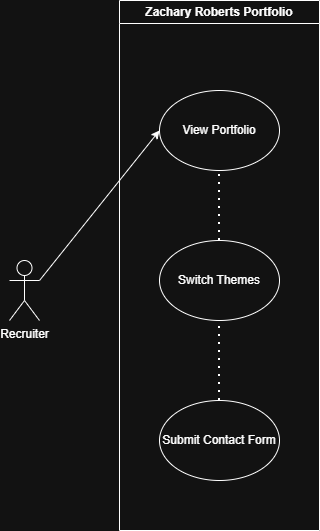

The diagram above was exported from draw.io. Its source (the exported page's mxGraphModel, read from the mxfile embedded in the PNG):
<mxGraphModel dx="774" dy="389" grid="1" gridSize="10" guides="1" tooltips="1" connect="1" arrows="1" fold="1" page="1" pageScale="1" pageWidth="850" pageHeight="1100" math="0" shadow="0">
  <root>
    <mxCell id="0" />
    <mxCell id="1" parent="0" />
    <mxCell id="Bh7uL8XuuNSL9_u5c31l-1" parent="1" style="swimlane;whiteSpace=wrap;html=1;" value="Zachary Roberts Portfolio" vertex="1">
      <mxGeometry height="530" width="200" x="300" y="410" as="geometry" />
    </mxCell>
    <mxCell id="Bh7uL8XuuNSL9_u5c31l-3" parent="Bh7uL8XuuNSL9_u5c31l-1" style="ellipse;whiteSpace=wrap;html=1;" value="View Portfolio" vertex="1">
      <mxGeometry height="80" width="120" x="40" y="90" as="geometry" />
    </mxCell>
    <mxCell id="Bh7uL8XuuNSL9_u5c31l-6" parent="Bh7uL8XuuNSL9_u5c31l-1" style="ellipse;whiteSpace=wrap;html=1;" value="Switch Themes" vertex="1">
      <mxGeometry height="80" width="120" x="40" y="240" as="geometry" />
    </mxCell>
    <mxCell id="Bh7uL8XuuNSL9_u5c31l-7" parent="Bh7uL8XuuNSL9_u5c31l-1" style="ellipse;whiteSpace=wrap;html=1;" value="Submit Contact Form" vertex="1">
      <mxGeometry height="80" width="120" x="40" y="400" as="geometry" />
    </mxCell>
    <mxCell id="Bh7uL8XuuNSL9_u5c31l-12" edge="1" parent="Bh7uL8XuuNSL9_u5c31l-1" source="Bh7uL8XuuNSL9_u5c31l-7" style="endArrow=none;dashed=1;html=1;dashPattern=1 3;strokeWidth=2;rounded=0;exitX=0.5;exitY=0;exitDx=0;exitDy=0;entryX=0.5;entryY=1;entryDx=0;entryDy=0;" target="Bh7uL8XuuNSL9_u5c31l-6" value="">
      <mxGeometry height="50" relative="1" width="50" as="geometry">
        <mxPoint x="70" y="320" as="sourcePoint" />
        <mxPoint x="120" y="270" as="targetPoint" />
      </mxGeometry>
    </mxCell>
    <mxCell id="Bh7uL8XuuNSL9_u5c31l-11" edge="1" parent="Bh7uL8XuuNSL9_u5c31l-1" source="Bh7uL8XuuNSL9_u5c31l-6" style="endArrow=none;dashed=1;html=1;dashPattern=1 3;strokeWidth=2;rounded=0;entryX=0.5;entryY=1;entryDx=0;entryDy=0;exitX=0.5;exitY=0;exitDx=0;exitDy=0;" target="Bh7uL8XuuNSL9_u5c31l-3" value="">
      <mxGeometry height="50" relative="1" width="50" as="geometry">
        <mxPoint x="100" y="210" as="sourcePoint" />
        <mxPoint x="120" y="270" as="targetPoint" />
      </mxGeometry>
    </mxCell>
    <mxCell id="Bh7uL8XuuNSL9_u5c31l-2" parent="1" style="shape=umlActor;verticalLabelPosition=bottom;verticalAlign=top;html=1;outlineConnect=0;" value="Recruiter" vertex="1">
      <mxGeometry height="60" width="30" x="190" y="670" as="geometry" />
    </mxCell>
    <mxCell id="Bh7uL8XuuNSL9_u5c31l-8" edge="1" parent="1" source="Bh7uL8XuuNSL9_u5c31l-2" style="endArrow=classic;html=1;rounded=0;exitX=1;exitY=0.3333333333333333;exitDx=0;exitDy=0;exitPerimeter=0;entryX=0;entryY=0.5;entryDx=0;entryDy=0;" target="Bh7uL8XuuNSL9_u5c31l-3" value="">
      <mxGeometry height="50" relative="1" width="50" as="geometry">
        <mxPoint x="370" y="730" as="sourcePoint" />
        <mxPoint x="420" y="680" as="targetPoint" />
      </mxGeometry>
    </mxCell>
  </root>
</mxGraphModel>